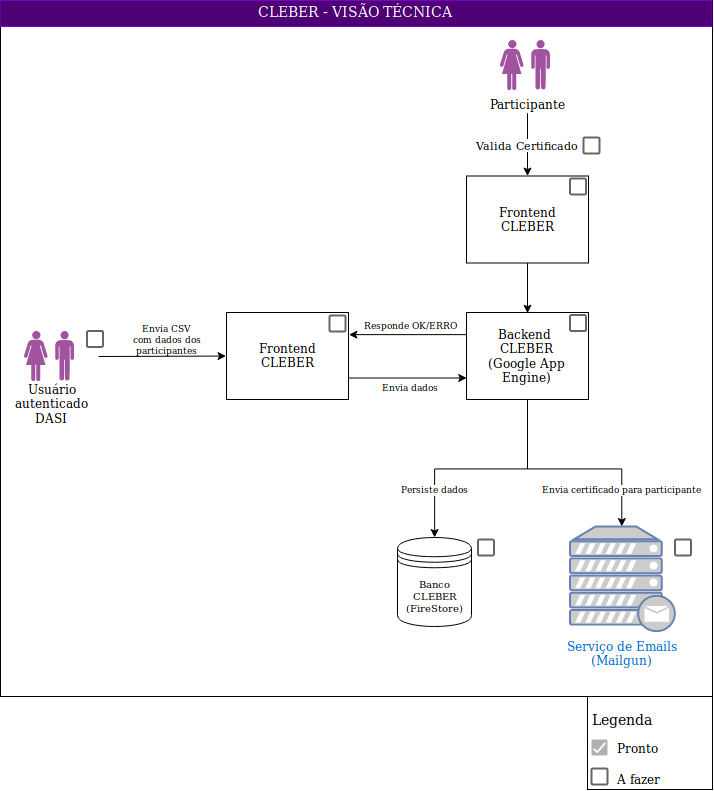

The diagram above was exported from draw.io. Its source (the exported page's mxGraphModel, read from the mxfile embedded in the PNG):
<mxGraphModel dx="1941" dy="1156" grid="0" gridSize="10" guides="1" tooltips="1" connect="1" arrows="1" fold="1" page="0" pageScale="1" pageWidth="850" pageHeight="1100" math="0" shadow="0">
  <root>
    <mxCell id="0" />
    <mxCell id="1" parent="0" />
    <mxCell id="2" value="" style="rounded=0;whiteSpace=wrap;html=1;glass=0;comic=0;fontSize=12;align=left;" vertex="1" parent="1">
      <mxGeometry x="42" y="107" width="712" height="696" as="geometry" />
    </mxCell>
    <mxCell id="3" value="" style="verticalLabelPosition=bottom;html=1;fillColor=#A153A0;verticalAlign=top;align=center;pointerEvents=1;shape=mxgraph.cisco_safe.design.actor_1;" vertex="1" parent="1">
      <mxGeometry x="65.5" y="437.5" width="23.5" height="50" as="geometry" />
    </mxCell>
    <mxCell id="4" value="" style="verticalLabelPosition=bottom;html=1;fillColor=#A153A0;verticalAlign=top;align=center;pointerEvents=1;shape=mxgraph.cisco_safe.design.actor_2;" vertex="1" parent="1">
      <mxGeometry x="96.5" y="437.5" width="19" height="50" as="geometry" />
    </mxCell>
    <mxCell id="5" value="Usuário autenticado DASI&lt;br&gt;" style="text;html=1;strokeColor=none;fillColor=none;align=center;verticalAlign=middle;whiteSpace=wrap;rounded=0;" vertex="1" parent="1">
      <mxGeometry x="41.5" y="499.5" width="103" height="20" as="geometry" />
    </mxCell>
    <mxCell id="6" value="" style="dashed=0;labelPosition=right;align=left;shape=mxgraph.gmdl.checkbox;strokeColor=#666666;fillColor=none;strokeWidth=2;aspect=fixed;glass=0;comic=0;" vertex="1" parent="1">
      <mxGeometry x="128.5" y="437.5" width="16" height="16" as="geometry" />
    </mxCell>
    <mxCell id="7" style="edgeStyle=orthogonalEdgeStyle;rounded=0;orthogonalLoop=1;jettySize=auto;html=1;entryX=0;entryY=0.5;entryDx=0;entryDy=0;fontSize=14;" edge="1" parent="1">
      <mxGeometry relative="1" as="geometry">
        <mxPoint x="390" y="484.5238095238094" as="sourcePoint" />
        <mxPoint x="508.2380952380954" y="484.5238095238094" as="targetPoint" />
      </mxGeometry>
    </mxCell>
    <mxCell id="8" value="&lt;div style=&quot;text-align: center; font-size: 12px;&quot;&gt;&lt;span style=&quot;font-size: 12px;&quot;&gt;Frontend&lt;/span&gt;&lt;/div&gt;&lt;div style=&quot;text-align: center; font-size: 12px;&quot;&gt;&lt;span style=&quot;font-size: 12px;&quot;&gt;CLEBER&lt;/span&gt;&lt;/div&gt;" style="rounded=0;whiteSpace=wrap;html=1;glass=0;comic=0;align=center;fontSize=12;" vertex="1" parent="1">
      <mxGeometry x="268" y="419" width="122" height="87" as="geometry" />
    </mxCell>
    <mxCell id="9" value="" style="endArrow=classic;html=1;fontSize=15;entryX=0;entryY=0.5;entryDx=0;entryDy=0;" edge="1" target="8" parent="1">
      <mxGeometry width="50" height="50" relative="1" as="geometry">
        <mxPoint x="140" y="463" as="sourcePoint" />
        <mxPoint x="214" y="435" as="targetPoint" />
      </mxGeometry>
    </mxCell>
    <mxCell id="10" value="&lt;font style=&quot;font-size: 9px;&quot;&gt;Envia CSV&lt;br style=&quot;font-size: 9px;&quot;&gt;com dados dos participantes&lt;br style=&quot;font-size: 9px;&quot;&gt;&lt;/font&gt;" style="text;html=1;strokeColor=none;fillColor=none;align=center;verticalAlign=middle;whiteSpace=wrap;rounded=0;glass=0;comic=0;fontSize=9;" vertex="1" parent="1">
      <mxGeometry x="170.5" y="435.5" width="75" height="20" as="geometry" />
    </mxCell>
    <mxCell id="11" value="" style="dashed=0;labelPosition=right;align=left;shape=mxgraph.gmdl.checkbox;strokeColor=#666666;fillColor=none;strokeWidth=2;aspect=fixed;glass=0;comic=0;" vertex="1" parent="1">
      <mxGeometry x="371" y="422" width="16" height="16" as="geometry" />
    </mxCell>
    <mxCell id="12" style="edgeStyle=orthogonalEdgeStyle;rounded=0;orthogonalLoop=1;jettySize=auto;html=1;exitX=0;exitY=0.25;exitDx=0;exitDy=0;entryX=1;entryY=0.25;entryDx=0;entryDy=0;fontSize=9;" edge="1" source="15" target="8" parent="1">
      <mxGeometry relative="1" as="geometry" />
    </mxCell>
    <mxCell id="13" value="Persiste dados" style="edgeStyle=orthogonalEdgeStyle;rounded=0;orthogonalLoop=1;jettySize=auto;html=1;exitX=0.5;exitY=1;exitDx=0;exitDy=0;fontSize=9;" edge="1" source="15" target="19" parent="1">
      <mxGeometry x="0.5879" relative="1" as="geometry">
        <Array as="points">
          <mxPoint x="569" y="575" />
          <mxPoint x="476" y="575" />
        </Array>
        <mxPoint as="offset" />
      </mxGeometry>
    </mxCell>
    <mxCell id="14" value="Envia certificado para participante" style="edgeStyle=orthogonalEdgeStyle;rounded=0;orthogonalLoop=1;jettySize=auto;html=1;exitX=0.5;exitY=1;exitDx=0;exitDy=0;fontSize=9;" edge="1" source="15" target="21" parent="1">
      <mxGeometry x="0.6751" relative="1" as="geometry">
        <Array as="points">
          <mxPoint x="569" y="575" />
          <mxPoint x="664" y="575" />
        </Array>
        <mxPoint as="offset" />
      </mxGeometry>
    </mxCell>
    <mxCell id="15" value="&lt;div style=&quot;text-align: center ; font-size: 12px&quot;&gt;Backend&amp;nbsp;&lt;/div&gt;&lt;div style=&quot;text-align: center ; font-size: 12px&quot;&gt;CLEBER&lt;/div&gt;&lt;div style=&quot;text-align: center ; font-size: 12px&quot;&gt;(Google App Engine)&lt;/div&gt;" style="rounded=0;whiteSpace=wrap;html=1;glass=0;comic=0;align=center;fontSize=12;" vertex="1" parent="1">
      <mxGeometry x="508" y="419" width="122" height="87" as="geometry" />
    </mxCell>
    <mxCell id="16" value="Envia dados" style="text;html=1;strokeColor=none;fillColor=none;align=center;verticalAlign=middle;whiteSpace=wrap;rounded=0;glass=0;comic=0;fontSize=9;" vertex="1" parent="1">
      <mxGeometry x="409" y="484" width="84" height="20" as="geometry" />
    </mxCell>
    <mxCell id="17" value="Responde OK/ERRO" style="text;html=1;strokeColor=none;fillColor=none;align=center;verticalAlign=middle;whiteSpace=wrap;rounded=0;glass=0;comic=0;fontSize=9;" vertex="1" parent="1">
      <mxGeometry x="402" y="422" width="98" height="20" as="geometry" />
    </mxCell>
    <mxCell id="18" value="" style="dashed=0;labelPosition=right;align=left;shape=mxgraph.gmdl.checkbox;strokeColor=#666666;fillColor=none;strokeWidth=2;aspect=fixed;glass=0;comic=0;" vertex="1" parent="1">
      <mxGeometry x="611.5" y="421.5" width="16" height="16" as="geometry" />
    </mxCell>
    <mxCell id="19" value="&lt;div style=&quot;text-align: center ; font-size: 10px&quot;&gt;&lt;span&gt;&lt;font style=&quot;font-size: 10px&quot;&gt;Banco CLEBER&lt;/font&gt;&lt;/span&gt;&lt;/div&gt;&lt;div style=&quot;text-align: center ; font-size: 10px&quot;&gt;&lt;span&gt;&lt;font style=&quot;font-size: 10px&quot;&gt;(FireStore)&lt;/font&gt;&lt;/span&gt;&lt;/div&gt;" style="shape=datastore;whiteSpace=wrap;html=1;glass=0;comic=0;fontSize=9;align=left;" vertex="1" parent="1">
      <mxGeometry x="439" y="644" width="74" height="89" as="geometry" />
    </mxCell>
    <mxCell id="20" value="" style="dashed=0;labelPosition=right;align=left;shape=mxgraph.gmdl.checkbox;strokeColor=#666666;fillColor=none;strokeWidth=2;aspect=fixed;glass=0;comic=0;" vertex="1" parent="1">
      <mxGeometry x="519.5" y="646" width="16" height="16" as="geometry" />
    </mxCell>
    <mxCell id="21" value="Serviço de Emails&lt;br&gt;(Mailgun)&lt;br&gt;" style="fontColor=#0066CC;verticalAlign=top;verticalLabelPosition=bottom;labelPosition=center;align=center;html=1;outlineConnect=0;fillColor=#CCCCCC;strokeColor=#6881B3;gradientColor=none;gradientDirection=north;strokeWidth=2;shape=mxgraph.networks.mail_server;glass=0;comic=0;" vertex="1" parent="1">
      <mxGeometry x="611.5" y="633" width="105" height="105" as="geometry" />
    </mxCell>
    <mxCell id="22" value="" style="dashed=0;labelPosition=right;align=left;shape=mxgraph.gmdl.checkbox;strokeColor=#666666;fillColor=none;strokeWidth=2;aspect=fixed;glass=0;comic=0;" vertex="1" parent="1">
      <mxGeometry x="716.5" y="646" width="16" height="16" as="geometry" />
    </mxCell>
    <mxCell id="23" value="CLEBER - VISÃO TÉCNICA" style="text;align=center;verticalAlign=middle;spacingLeft=4;spacingRight=4;strokeColor=#7700CC;fillColor=#4E0075;rotatable=0;points=[[0,0.5],[1,0.5]];portConstraint=eastwest;fontSize=14;fontColor=#ffffff;" vertex="1" parent="1">
      <mxGeometry x="41.5" y="107" width="712" height="26" as="geometry" />
    </mxCell>
    <mxCell id="24" value="" style="group" vertex="1" connectable="0" parent="1">
      <mxGeometry x="629" y="803" width="125" height="93" as="geometry" />
    </mxCell>
    <mxCell id="25" value="" style="rounded=0;whiteSpace=wrap;html=1;glass=0;comic=0;fontSize=12;align=left;" vertex="1" parent="24">
      <mxGeometry width="125" height="93" as="geometry" />
    </mxCell>
    <mxCell id="26" value="" style="dashed=0;labelPosition=right;align=left;shape=mxgraph.gmdl.checkbox;strokeColor=#666666;fillColor=none;strokeWidth=2;aspect=fixed;glass=0;comic=0;" vertex="1" parent="24">
      <mxGeometry x="4" y="72" width="16" height="16" as="geometry" />
    </mxCell>
    <mxCell id="27" value="" style="dashed=0;labelPosition=right;align=left;shape=mxgraph.gmdl.checkbox;strokeColor=none;fillColor=#B0B0B0;strokeWidth=2;aspect=fixed;glass=0;comic=0;" vertex="1" parent="24">
      <mxGeometry x="4" y="43" width="16" height="16" as="geometry" />
    </mxCell>
    <mxCell id="28" value="Pronto" style="text;html=1;strokeColor=none;fillColor=none;align=center;verticalAlign=middle;whiteSpace=wrap;rounded=0;glass=0;comic=0;" vertex="1" parent="24">
      <mxGeometry x="29" y="41" width="40" height="20" as="geometry" />
    </mxCell>
    <mxCell id="29" value="A fazer" style="text;html=1;strokeColor=none;fillColor=none;align=left;verticalAlign=middle;whiteSpace=wrap;rounded=0;glass=0;comic=0;" vertex="1" parent="24">
      <mxGeometry x="28" y="72" width="78" height="20" as="geometry" />
    </mxCell>
    <mxCell id="30" value="Legenda" style="text;html=1;strokeColor=none;fillColor=none;align=left;verticalAlign=middle;whiteSpace=wrap;rounded=0;glass=0;comic=0;fontSize=14;" vertex="1" parent="24">
      <mxGeometry x="2.5" y="11.5" width="83" height="23" as="geometry" />
    </mxCell>
    <mxCell id="31" value="" style="verticalLabelPosition=bottom;html=1;fillColor=#A153A0;verticalAlign=top;align=center;pointerEvents=1;shape=mxgraph.cisco_safe.design.actor_1;" vertex="1" parent="1">
      <mxGeometry x="541.5" y="146.5" width="23.5" height="50" as="geometry" />
    </mxCell>
    <mxCell id="32" value="" style="verticalLabelPosition=bottom;html=1;fillColor=#A153A0;verticalAlign=top;align=center;pointerEvents=1;shape=mxgraph.cisco_safe.design.actor_2;" vertex="1" parent="1">
      <mxGeometry x="572.5" y="146.5" width="19" height="50" as="geometry" />
    </mxCell>
    <mxCell id="33" value="Valida Certificado" style="edgeStyle=orthogonalEdgeStyle;rounded=0;orthogonalLoop=1;jettySize=auto;html=1;exitX=0.5;exitY=1;exitDx=0;exitDy=0;entryX=0.5;entryY=0;entryDx=0;entryDy=0;" edge="1" source="34" target="37" parent="1">
      <mxGeometry relative="1" as="geometry" />
    </mxCell>
    <mxCell id="34" value="Participante&lt;br&gt;" style="text;html=1;strokeColor=none;fillColor=none;align=center;verticalAlign=middle;whiteSpace=wrap;rounded=0;" vertex="1" parent="1">
      <mxGeometry x="517.5" y="199.5" width="103" height="20" as="geometry" />
    </mxCell>
    <mxCell id="35" value="" style="dashed=0;labelPosition=right;align=left;shape=mxgraph.gmdl.checkbox;strokeColor=#666666;fillColor=none;strokeWidth=2;aspect=fixed;glass=0;comic=0;" vertex="1" parent="1">
      <mxGeometry x="625" y="244" width="16" height="16" as="geometry" />
    </mxCell>
    <mxCell id="36" style="edgeStyle=orthogonalEdgeStyle;rounded=0;orthogonalLoop=1;jettySize=auto;html=1;exitX=0.5;exitY=1;exitDx=0;exitDy=0;entryX=0.5;entryY=0;entryDx=0;entryDy=0;" edge="1" source="37" target="15" parent="1">
      <mxGeometry relative="1" as="geometry" />
    </mxCell>
    <mxCell id="37" value="&lt;div style=&quot;text-align: center; font-size: 12px;&quot;&gt;&lt;span style=&quot;font-size: 12px;&quot;&gt;Frontend&lt;/span&gt;&lt;/div&gt;&lt;div style=&quot;text-align: center; font-size: 12px;&quot;&gt;&lt;span style=&quot;font-size: 12px;&quot;&gt;CLEBER&lt;/span&gt;&lt;/div&gt;" style="rounded=0;whiteSpace=wrap;html=1;glass=0;comic=0;align=center;fontSize=12;" vertex="1" parent="1">
      <mxGeometry x="508" y="282.5" width="122" height="87" as="geometry" />
    </mxCell>
    <mxCell id="38" value="" style="dashed=0;labelPosition=right;align=left;shape=mxgraph.gmdl.checkbox;strokeColor=#666666;fillColor=none;strokeWidth=2;aspect=fixed;glass=0;comic=0;" vertex="1" parent="1">
      <mxGeometry x="611.5" y="285" width="16" height="16" as="geometry" />
    </mxCell>
  </root>
</mxGraphModel>